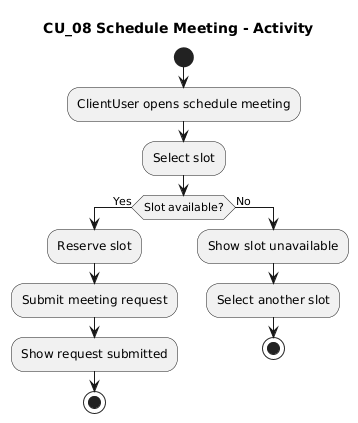

The diagram above was rendered by PlantUML. Its source (embedded in the PNG):
@startuml
title CU_08 Schedule Meeting - Activity
start
:ClientUser opens schedule meeting;
:Select slot;
if (Slot available?) then (Yes)
  :Reserve slot;
  :Submit meeting request;
  :Show request submitted;
  stop
else (No)
  :Show slot unavailable;
  :Select another slot;
  stop
endif
@enduml